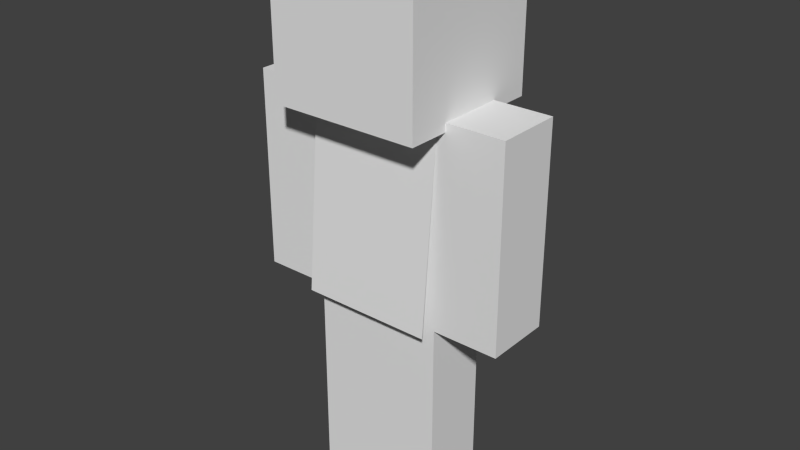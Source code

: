 # Source: character.blend  (saved by Blender 2.69.0; exported with 4.5.12 LTS)
import bpy
from mathutils import Matrix  # noqa: F401  (used for matrix-valued properties, if any)

bpy.ops.wm.read_factory_settings(use_empty=True)
scene = bpy.context.scene
scene.name = 'Scene'

# ---- collections
col_collection_1 = bpy.data.collections.new('Collection 1'); scene.collection.children.link(col_collection_1)

# ---- world
world_world = bpy.data.worlds.new('World'); scene.world = world_world
world_world.color = (0.05088, 0.05088, 0.05088)
world_world.use_sun_shadow = False
world_world.sun_shadow_jitter_overblur = 0.0
world_world.cycles.sampling_method = 'MANUAL'
world_world.cycles.sample_map_resolution = 256

# ---- meshes
me_player = bpy.data.meshes.new('player')
me_player.from_pydata([(2.0, 1.0, -4.0), (2.0, -1.0, -4.0), (-2.0, -1.0, -4.0), (-2.0, 1.0, -4.0), (2.0, 1.0, 2.0), (2.0, -1.0, 2.0), (-2.0, -1.0, 2.0), (-2.0, 1.0, 2.0), (2.0, 1.0, 2.0), (2.0, -1.0, 2.0), (4.0, -1.0, 2.0), (4.0, 1.0, 2.0), (2.0, 1.0, -4.0), (2.0, -1.0, -4.0), (4.0, -1.0, -4.0), (4.0, 1.0, -4.0), (2.0, 2.0, 2.0), (2.0, -2.0, 2.0), (-2.0, -2.0, 2.0), (-2.0, 2.0, 2.0), (2.0, 2.0, 6.0), (2.0, -2.0, 6.0), (-2.0, -2.0, 6.0), (-2.0, 2.0, 6.0), (2.25, 2.25, 1.75), (2.25, -2.25, 1.75), (-2.25, -2.25, 1.75), (-2.25, 2.25, 1.75), (2.25, 2.25, 6.25), (2.25, -2.25, 6.25), (-2.25, -2.25, 6.25), (-2.25, 2.25, 6.25), (-2.0, -1.0, 2.0), (2.0, -1.0, 2.0), (-2.0, -1.5, -4.0), (2.0, -1.5, -4.0), (-2.0, 1.0, 2.0), (-2.0, -1.0, 2.0), (-4.0, -1.0, 2.0), (-4.0, 1.0, 2.0), (-2.0, 1.0, -4.0), (-2.0, -1.0, -4.0), (-4.0, -1.0, -4.0), (-4.0, 1.0, -4.0), (8.742e-08, 1.0, -4.0), (-8.742e-08, -1.0, -4.0), (-2.0, -1.0, -4.0), (-2.0, 1.0, -4.0), (8.742e-08, 1.0, -10.0), (-8.742e-08, -1.0, -10.0), (-2.0, -1.0, -10.0), (-2.0, 1.0, -10.0), (8.742e-08, 1.0, -4.0), (-8.742e-08, -1.0, -4.0), (2.0, -1.0, -4.0), (2.0, 1.0, -4.0), (8.742e-08, 1.0, -10.0), (-8.742e-08, -1.0, -10.0), (2.0, -1.0, -10.0), (2.0, 1.0, -10.0)], [], [(4, 5, 1, 0), (5, 6, 2, 1), (6, 7, 3, 2), (7, 4, 0, 3), (0, 1, 2, 3), (7, 6, 5, 4), (8, 9, 10, 11), (15, 14, 13, 12), (8, 11, 15, 12), (9, 8, 12, 13), (10, 9, 13, 14), (11, 10, 14, 15), (20, 21, 17, 16), (21, 22, 18, 17), (22, 23, 19, 18), (23, 20, 16, 19), (16, 17, 18, 19), (23, 22, 21, 20), (28, 29, 25, 24), (29, 30, 26, 25), (30, 31, 27, 26), (31, 28, 24, 27), (24, 25, 26, 27), (31, 30, 29, 28), (33, 32, 34, 35), (36, 39, 38, 37), (43, 40, 41, 42), (36, 40, 43, 39), (37, 41, 40, 36), (38, 42, 41, 37), (39, 43, 42, 38), (44, 47, 46, 45), (51, 48, 49, 50), (44, 48, 51, 47), (45, 49, 48, 44), (46, 50, 49, 45), (47, 51, 50, 46), (52, 53, 54, 55), (59, 58, 57, 56), (52, 55, 59, 56), (53, 52, 56, 57), (54, 53, 57, 58), (55, 54, 58, 59)])
_uv = me_player.uv_layers.new(name='UVMap')
_uv.uv.foreach_set('vector', [0.3125, 0.375, 0.25, 0.375, 0.25, 0.0, 0.3125, 0.0, 0.625, 0.375, 0.5, 0.375, 0.5, 0.0, 0.625, 0.0, 0.5, 0.375, 0.4375, 0.375, 0.4375, 0.0, 0.5, 0.0, 0.4375, 0.375, 0.3125, 0.375, 0.3125, 0.0, 0.4375, 0.0, 0.4375, 0.5, 0.4375, 0.375, 0.5625, 0.375, 0.5625, 0.5, 0.4375, 0.375, 0.4375, 0.5, 0.3125, 0.5, 0.3125, 0.375, 0.6875, 0.5, 0.6875, 0.375, 0.75, 0.375, 0.75, 0.5, 0.8125, 0.375, 0.8125, 0.5, 0.75, 0.5, 0.75, 0.375, 0.75, 0.375, 0.6875, 0.375, 0.6875, 0.0, 0.75, 0.0, 0.8125, 0.375, 0.75, 0.375, 0.75, 0.0, 0.8125, 0.0, 0.875, 0.375, 0.8125, 0.375, 0.8125, 0.0, 0.875, 0.0, 0.6875, 0.375, 0.625, 0.375, 0.625, 0.0, 0.6875, 0.0, 0.125, 0.75, 0.0, 0.75, 0.0, 0.5, 0.125, 0.5, 0.5, 0.75, 0.375, 0.75, 0.375, 0.5, 0.5, 0.5, 0.375, 0.75, 0.25, 0.75, 0.25, 0.5, 0.375, 0.5, 0.25, 0.75, 0.125, 0.75, 0.125, 0.5, 0.25, 0.5, 0.375, 0.75, 0.375, 1.0, 0.25, 1.0, 0.25, 0.75, 0.25, 1.0, 0.125, 1.0, 0.125, 0.75, 0.25, 0.75, 0.625, 0.75, 0.5, 0.75, 0.5, 0.5, 0.625, 0.5, 1.0, 0.75, 0.875, 0.75, 0.875, 0.5, 1.0, 0.5, 0.875, 0.75, 0.75, 0.75, 0.75, 0.5, 0.875, 0.5, 0.75, 0.75, 0.625, 0.75, 0.625, 0.5, 0.75, 0.5, 0.75, 0.75, 0.875, 0.75, 0.875, 1.0, 0.75, 1.0, 0.75, 1.0, 0.625, 1.0, 0.625, 0.75, 0.75, 0.75, 1.0, 0.375, 0.875, 0.375, 0.875, 0.0, 1.0, 0.0, 0.6875, 0.5, 0.75, 0.5, 0.75, 0.375, 0.6875, 0.375, 0.8125, 0.375, 0.75, 0.375, 0.75, 0.5, 0.8125, 0.5, 0.75, 0.375, 0.75, 0.0, 0.6875, 0.0, 0.6875, 0.375, 0.8125, 0.375, 0.8125, 0.0, 0.75, 0.0, 0.75, 0.375, 0.875, 0.375, 0.875, 0.0, 0.8125, 0.0, 0.8125, 0.375, 0.6875, 0.375, 0.6875, 0.0, 0.625, 0.0, 0.625, 0.375, 0.0625, 0.5, 0.125, 0.5, 0.125, 0.375, 0.0625, 0.375, 0.1875, 0.375, 0.125, 0.375, 0.125, 0.5, 0.1875, 0.5, 0.125, 0.375, 0.125, 0.0, 0.0625, 0.0, 0.0625, 0.375, 0.1875, 0.375, 0.1875, 0.0, 0.125, 0.0, 0.125, 0.375, 0.25, 0.375, 0.25, 0.0, 0.1875, 0.0, 0.1875, 0.375, 0.0625, 0.375, 0.0625, 0.0, 7.451e-09, 0.0, -7.451e-09, 0.375, 0.0625, 0.5, 0.0625, 0.375, 0.125, 0.375, 0.125, 0.5, 0.1875, 0.375, 0.1875, 0.5, 0.125, 0.5, 0.125, 0.375, 0.125, 0.375, 0.0625, 0.375, 0.0625, 0.0, 0.125, 0.0, 0.1875, 0.375, 0.125, 0.375, 0.125, 0.0, 0.1875, 0.0, 0.25, 0.375, 0.1875, 0.375, 0.1875, 0.0, 0.25, 0.0, 0.0625, 0.375, -7.451e-09, 0.375, 7.451e-09, 0.0, 0.0625, 0.0])
me_player.use_remesh_preserve_volume = False
me_player.use_remesh_preserve_attributes = False
me_player.use_mirror_vertex_groups = False
me_player.update()

# ---- objects
ob_player = bpy.data.objects.new('player', me_player)

# ---- transforms, parenting, visibility, modifiers, constraints
ob_player.parent = None
ob_player.location = (0.0, 0.0, 0.0)
ob_player.lineart.crease_threshold = 0.0
_vg = ob_player.vertex_groups.new(name='body')
_vg.add([0, 1, 2, 3, 4, 5, 6, 7], 1.0, 'REPLACE')
_vg = ob_player.vertex_groups.new(name='neck')
_vg = ob_player.vertex_groups.new(name='head')
_vg.add([16, 17, 18, 19, 20, 21, 22, 23, 24, 25, 26, 27, 28, 29, 30, 31], 1.0, 'REPLACE')
_vg = ob_player.vertex_groups.new(name='right_shoulder')
_vg = ob_player.vertex_groups.new(name='right_arm')
_vg.add([8, 9, 10, 11, 12, 13, 14, 15], 1.0, 'REPLACE')
_vg = ob_player.vertex_groups.new(name='left_arm')
_vg.add([36, 37, 38, 39, 40, 41, 42, 43], 1.0, 'REPLACE')
_vg = ob_player.vertex_groups.new(name='cape_hook')
_vg = ob_player.vertex_groups.new(name='cape')
_vg.add([32, 33, 34, 35], 1.0, 'REPLACE')
_vg = ob_player.vertex_groups.new(name='left_shoulder')
_vg = ob_player.vertex_groups.new(name='right_hip')
_vg = ob_player.vertex_groups.new(name='right_leg')
_vg.add([52, 53, 54, 55, 56, 57, 58, 59], 1.0, 'REPLACE')
_vg = ob_player.vertex_groups.new(name='left_hip')
_vg = ob_player.vertex_groups.new(name='left_leg')
_vg.add([44, 45, 46, 47, 48, 49, 50, 51], 1.0, 'REPLACE')
_m = ob_player.modifiers.new('Armature', 'ARMATURE')

# ---- collection membership
col_collection_1.objects.link(ob_player)

# ---- scene / render settings (as saved in the file)
scene.frame_start = 0; scene.frame_end = 187; scene.frame_set(0)
scene.render.engine = 'BLENDER_EEVEE_NEXT'
scene.render.image_settings.compression = 90
scene.render.resolution_percentage = 50
scene.render.dither_intensity = 0.0
scene.cycles.use_denoising = False
scene.cycles.samples = 10
scene.cycles.sampling_pattern = 'TABULATED_SOBOL'
scene.cycles.light_sampling_threshold = 0.0
scene.cycles.use_adaptive_sampling = False
scene.cycles.use_light_tree = False
scene.cycles.blur_glossy = 0.0
scene.cycles.volume_bounces = 1
scene.cycles.pixel_filter_type = 'GAUSSIAN'
scene.cycles.sample_clamp_indirect = 0.0
scene.view_settings.view_transform = 'Standard'
bpy.context.view_layer.update()

# ---- added for rendering (the .blend has no active camera and no usable light): camera, sun
cam_auto = bpy.data.cameras.new('AutoCamera')
cam_auto.lens = 50.0
cam_auto.sensor_width = 36.0
cam_auto.clip_end = 1000.0
ob_auto_camera = bpy.data.objects.new('AutoCamera', cam_auto)
scene.collection.objects.link(ob_auto_camera)
ob_auto_camera.location = (17.2676, -20.7211, 11.9391)
ob_auto_camera.rotation_euler = (1.09748, -7.21219e-08, 0.694738)
scene.camera = ob_auto_camera
light_auto_sun = bpy.data.lights.new('AutoSun', 'SUN')
light_auto_sun.energy = 3.0
light_auto_sun.angle = 0.0523599
ob_auto_sun = bpy.data.objects.new('AutoSun', light_auto_sun)
scene.collection.objects.link(ob_auto_sun)
ob_auto_sun.rotation_euler = (0.872665, 0.174533, 0.523599)
bpy.context.view_layer.update()
